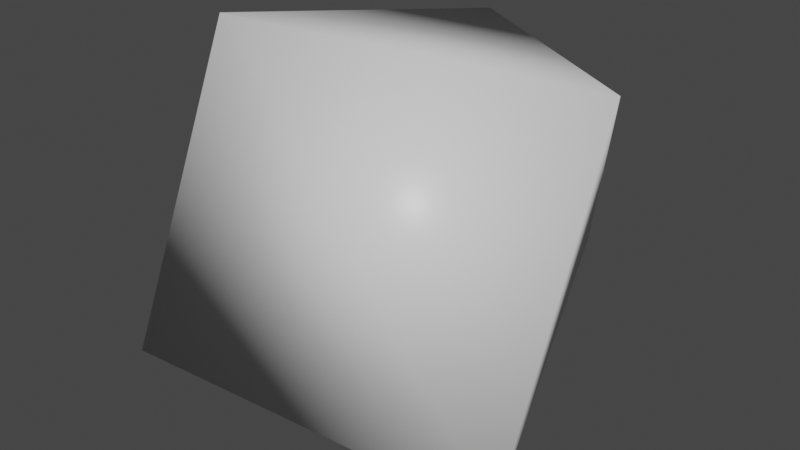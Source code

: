 # Source: IronMaterial.blend  (saved by Blender 2.93.20; exported with 4.5.12 LTS)
import bpy
from mathutils import Matrix  # noqa: F401  (used for matrix-valued properties, if any)

bpy.ops.wm.read_factory_settings(use_empty=True)
scene = bpy.context.scene
scene.name = 'Scene'

# ---- collections
col_collection = bpy.data.collections.new('Collection'); scene.collection.children.link(col_collection)

# ---- materials (node trees are filled in below, after node groups)
mat_material = bpy.data.materials.new('Material')
mat_material.alpha_threshold = 0.0
mat_material.use_transparent_shadow = False
mat_material.line_color = (0.0, 0.0, 0.0, 1.0)

# ---- material node trees
mat_material.use_nodes = True; mat_material.node_tree.nodes.clear()
_N = mat_material.node_tree.nodes; _L = mat_material.node_tree.links
n0 = _N.new('ShaderNodeOutputMaterial'); n0.name = 'Material Output'; n0.location = (300, 300)
n1 = _N.new('ShaderNodeBsdfPrincipled'); n1.name = 'Principled BSDF'; n1.location = (10, 300)
n1.distribution = 'GGX'
n1.subsurface_method = 'BURLEY'
n1.inputs[2].default_value = 0.4
n1.inputs[3].default_value = 1.45
n1.inputs[27].default_value = (0.0, 0.0, 0.0, 1.0)
n1.inputs[28].default_value = 1.0
_L.new(n1.outputs[0], n0.inputs[0])
n0.is_active_output = True

# ---- world
world_world = bpy.data.worlds.new('World'); scene.world = world_world
world_world.use_nodes = True; world_world.node_tree.nodes.clear()
_N = world_world.node_tree.nodes; _L = world_world.node_tree.links
n0 = _N.new('ShaderNodeOutputWorld'); n0.name = 'World Output'; n0.location = (300, 300)
n1 = _N.new('ShaderNodeBackground'); n1.name = 'Background'; n1.location = (10, 300)
n1.inputs[0].default_value = (0.05088, 0.05088, 0.05088, 1.0)
_L.new(n1.outputs[0], n0.inputs[0])
n0.is_active_output = True
world_world.color = (0.05088, 0.05088, 0.05088)
world_world.use_sun_shadow = False
world_world.sun_shadow_jitter_overblur = 0.0

# ---- meshes
me_cube = bpy.data.meshes.new('Cube')
me_cube.from_pydata([(0.9174, 1.194, 0.9217), (0.8557, 0.8405, -1.0), (1.032, -1.107, 0.8836), (1.0, -1.752, -1.0), (-1.083, 1.194, 0.9217), (-1.0, 1.207, -0.9193), (-1.351, -1.0, 0.79), (-1.0, -1.752, -1.0)], [], [(0, 4, 6, 2), (3, 2, 6, 7), (7, 6, 4, 5), (5, 1, 3, 7), (1, 0, 2, 3), (5, 4, 0, 1)])
me_cube.polygons.foreach_set('use_smooth', [True] * 6)
_uv = me_cube.uv_layers.new(name='UVMap')
_uv.uv.foreach_set('vector', [0.625, 0.5, 0.875, 0.5, 0.875, 0.75, 0.625, 0.75, 0.375, 0.75, 0.625, 0.75, 0.625, 1.0, 0.375, 1.0, 0.375, 0.0, 0.625, 0.0, 0.625, 0.25, 0.375, 0.25, 0.125, 0.5, 0.375, 0.5, 0.375, 0.75, 0.125, 0.75, 0.375, 0.5, 0.625, 0.5, 0.625, 0.75, 0.375, 0.75, 0.375, 0.25, 0.625, 0.25, 0.625, 0.5, 0.375, 0.5])
me_cube.materials.append(mat_material)
me_cube.use_remesh_preserve_volume = False
me_cube.use_remesh_preserve_attributes = False
me_cube.use_mirror_vertex_groups = False
me_cube.update()

# ---- objects
ob_iron = bpy.data.objects.new('Iron', me_cube)

# ---- transforms, parenting, visibility, modifiers, constraints
ob_iron.location = (0.0, 0.0, 0.0)
ob_iron.lock_rotations_4d = False
ob_iron.empty_display_type = 'ARROWS'
ob_iron.lineart.crease_threshold = 0.0
_m = ob_iron.modifiers.new('Subdivision', 'SUBSURF')
_m.uv_smooth = 'PRESERVE_CORNERS'
_m.levels = 5
_m = ob_iron.modifiers.new('Displace', 'DISPLACE')
_m.strength = 0.9
_m = ob_iron.modifiers.new('Decimate', 'DECIMATE')
_m.ratio = 0.05

# ---- collection membership
col_collection.objects.link(ob_iron)

# ---- scene / render settings (as saved in the file)
scene.frame_start = 1; scene.frame_end = 250; scene.frame_set(1)
scene.render.engine = 'BLENDER_EEVEE_NEXT'
scene.cycles.use_denoising = False
scene.cycles.samples = 128
scene.cycles.sampling_pattern = 'TABULATED_SOBOL'
scene.cycles.use_adaptive_sampling = False
scene.cycles.use_light_tree = False
scene.view_settings.view_transform = 'Filmic'
bpy.context.view_layer.update()

# ---- added for rendering (the .blend has no active camera and no usable light): camera, sun
cam_auto = bpy.data.cameras.new('AutoCamera')
cam_auto.lens = 50.0
cam_auto.sensor_width = 36.0
cam_auto.clip_end = 1000.0
ob_auto_camera = bpy.data.objects.new('AutoCamera', cam_auto)
scene.collection.objects.link(ob_auto_camera)
ob_auto_camera.location = (3.42389, -4.35034, 2.67834)
ob_auto_camera.rotation_euler = (1.09748, -7.21219e-08, 0.694738)
scene.camera = ob_auto_camera
light_auto_sun = bpy.data.lights.new('AutoSun', 'SUN')
light_auto_sun.energy = 3.0
light_auto_sun.angle = 0.0523599
ob_auto_sun = bpy.data.objects.new('AutoSun', light_auto_sun)
scene.collection.objects.link(ob_auto_sun)
ob_auto_sun.rotation_euler = (0.872665, 0.174533, 0.523599)
bpy.context.view_layer.update()
